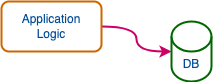

The diagram above was exported from draw.io. Its source (the exported page's mxGraphModel, read from the mxfile embedded in the PNG):
<mxGraphModel dx="795" dy="516" grid="1" gridSize="10" guides="1" tooltips="1" connect="1" arrows="1" fold="1" page="1" pageScale="1" pageWidth="827" pageHeight="1169" math="0" shadow="0">
  <root>
    <mxCell id="0" />
    <mxCell id="1" parent="0" />
    <mxCell id="-q47c5QiCCM0QuVveBsh-3" style="edgeStyle=orthogonalEdgeStyle;rounded=0;orthogonalLoop=1;jettySize=auto;html=1;entryX=0;entryY=0.5;entryDx=0;entryDy=0;entryPerimeter=0;strokeWidth=2;strokeColor=#CC0066;curved=1;" edge="1" parent="1" source="-q47c5QiCCM0QuVveBsh-1" target="-q47c5QiCCM0QuVveBsh-2">
      <mxGeometry relative="1" as="geometry" />
    </mxCell>
    <mxCell id="-q47c5QiCCM0QuVveBsh-1" value="&lt;font color=&quot;#004c99&quot;&gt;Application&lt;br&gt;Logic&lt;/font&gt;" style="rounded=1;whiteSpace=wrap;html=1;strokeWidth=2;strokeColor=#CC6600;" vertex="1" parent="1">
      <mxGeometry x="350" y="250" width="100" height="50" as="geometry" />
    </mxCell>
    <mxCell id="-q47c5QiCCM0QuVveBsh-2" value="&lt;font color=&quot;#004c99&quot;&gt;DB&lt;/font&gt;" style="shape=cylinder3;whiteSpace=wrap;html=1;boundedLbl=1;backgroundOutline=1;size=15;strokeWidth=2;strokeColor=#006600;" vertex="1" parent="1">
      <mxGeometry x="520" y="270" width="40" height="60" as="geometry" />
    </mxCell>
  </root>
</mxGraphModel>